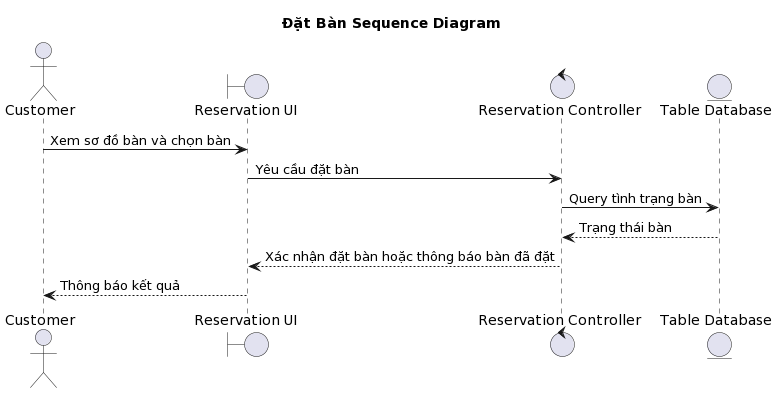

The diagram above was rendered by PlantUML. Its source (embedded in the PNG):
@startuml
title Đặt Bàn Sequence Diagram

actor Customer as C
boundary "Reservation UI" as RUI
control "Reservation Controller" as RC
entity "Table Database" as TD

C -> RUI: Xem sơ đồ bàn và chọn bàn
RUI -> RC: Yêu cầu đặt bàn
RC -> TD: Query tình trạng bàn
TD --> RC: Trạng thái bàn
RC --> RUI: Xác nhận đặt bàn hoặc thông báo bàn đã đặt
RUI --> C: Thông báo kết quả
@enduml